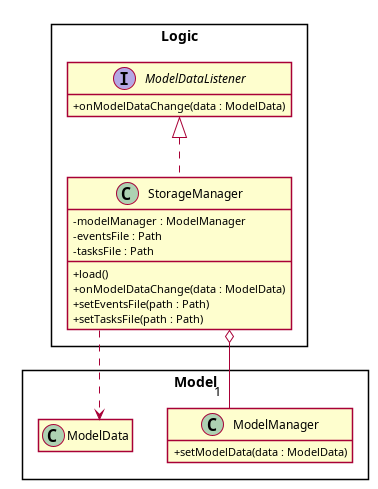

The diagram above was rendered by PlantUML. Its source (embedded in the PNG):
@startuml

hide empty members
skinparam classAttributeIconSize 0
skinparam genericDisplay old
skinparam packageStyle rectangle
skinparam lineType ortho
skinparam shadowing false

package Logic {
    class StorageManager implements ModelDataListener {
        - modelManager : ModelManager
        - eventsFile : Path
        - tasksFile : Path
        + load()
        + onModelDataChange(data : ModelData)
        + setEventsFile(path : Path)
        + setTasksFile(path : Path)
    }
}

package Model {
    interface ModelDataListener {
        + onModelDataChange(data : ModelData)
    }
    class ModelManager {
        + setModelData(data : ModelData)
    }
    class ModelData
}

StorageManager o--"1" ModelManager
StorageManager ..> ModelData
@enduml